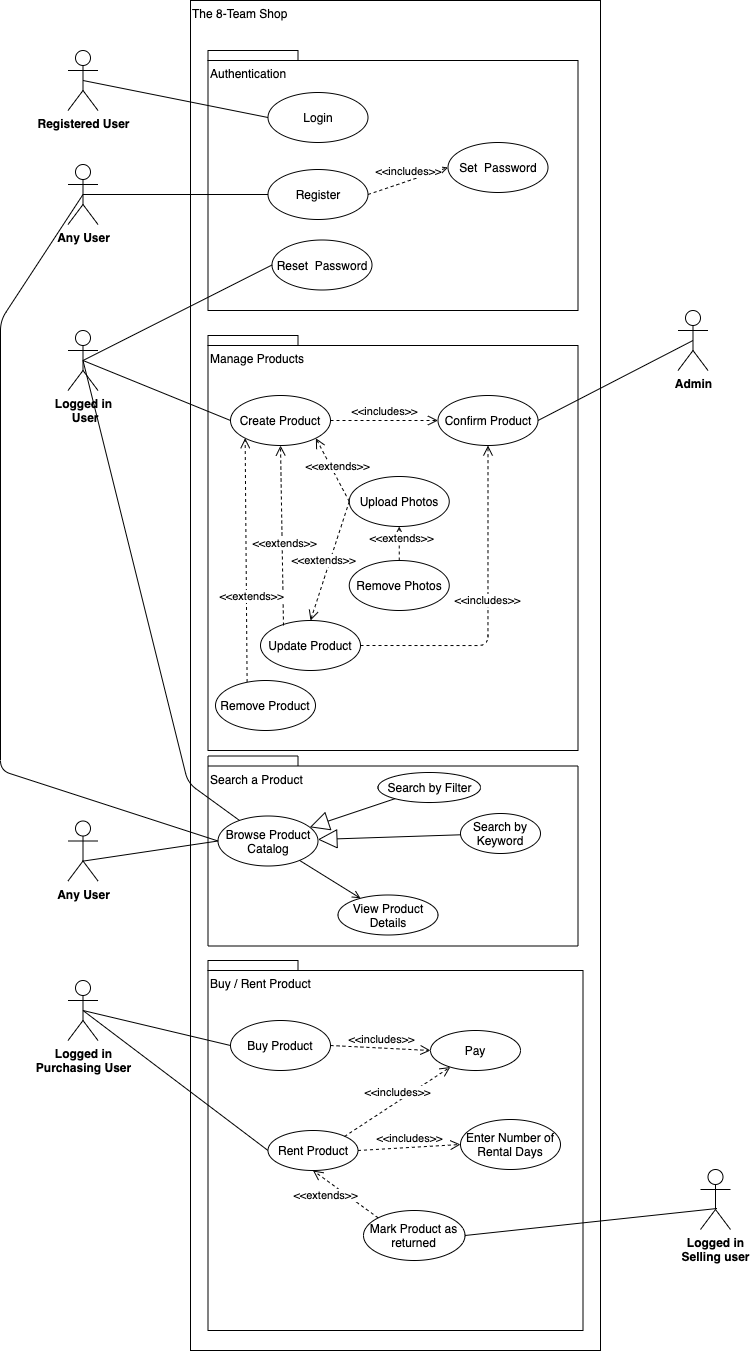

The diagram above was exported from draw.io. Its source (the exported page's mxGraphModel, read from the mxfile embedded in the PNG):
<mxGraphModel dx="1113" dy="800" grid="1" gridSize="10" guides="1" tooltips="1" connect="1" arrows="1" fold="1" page="1" pageScale="1" pageWidth="827" pageHeight="1169" math="0" shadow="0">
  <root>
    <mxCell id="0" />
    <mxCell id="1" parent="0" />
    <mxCell id="-W1V2_NueHoxq7CCv-6e-1" value="Logged in&lt;br&gt;&amp;nbsp;User" style="shape=umlActor;verticalLabelPosition=bottom;verticalAlign=top;html=1;fontStyle=1" parent="1" vertex="1">
      <mxGeometry x="117.5" y="730" width="30" height="60" as="geometry" />
    </mxCell>
    <mxCell id="-W1V2_NueHoxq7CCv-6e-2" value="Admin" style="shape=umlActor;verticalLabelPosition=bottom;verticalAlign=top;html=1;" parent="1" vertex="1">
      <mxGeometry x="577.5" y="562" width="30" height="60" as="geometry" />
    </mxCell>
    <mxCell id="-W1V2_NueHoxq7CCv-6e-9" value="The 8-Team Shop" style="rounded=0;whiteSpace=wrap;html=1;align=left;verticalAlign=top;" parent="1" vertex="1">
      <mxGeometry x="240" y="400" width="410" height="1350" as="geometry" />
    </mxCell>
    <mxCell id="-W1V2_NueHoxq7CCv-6e-27" value="&lt;span style=&quot;font-weight: normal&quot;&gt;Authentication&lt;/span&gt;" style="shape=folder;fontStyle=1;spacingTop=10;tabWidth=90;tabHeight=10;tabPosition=left;html=1;align=left;verticalAlign=top;" parent="1" vertex="1">
      <mxGeometry x="257.5" y="450" width="370" height="260" as="geometry" />
    </mxCell>
    <mxCell id="-W1V2_NueHoxq7CCv-6e-15" value="Login" style="ellipse;whiteSpace=wrap;html=1;align=center;" parent="1" vertex="1">
      <mxGeometry x="317.5" y="492" width="100" height="50" as="geometry" />
    </mxCell>
    <mxCell id="-W1V2_NueHoxq7CCv-6e-16" value="Register" style="ellipse;whiteSpace=wrap;html=1;align=center;" parent="1" vertex="1">
      <mxGeometry x="317.5" y="569" width="100" height="50" as="geometry" />
    </mxCell>
    <mxCell id="-W1V2_NueHoxq7CCv-6e-17" value="Reset &amp;nbsp;Password" style="ellipse;whiteSpace=wrap;html=1;align=center;" parent="1" vertex="1">
      <mxGeometry x="321.5" y="639.5" width="100" height="50" as="geometry" />
    </mxCell>
    <mxCell id="-W1V2_NueHoxq7CCv-6e-18" style="edgeStyle=orthogonalEdgeStyle;rounded=0;orthogonalLoop=1;jettySize=auto;html=1;exitX=0.5;exitY=1;exitDx=0;exitDy=0;" parent="1" source="-W1V2_NueHoxq7CCv-6e-16" target="-W1V2_NueHoxq7CCv-6e-16" edge="1">
      <mxGeometry relative="1" as="geometry" />
    </mxCell>
    <mxCell id="-W1V2_NueHoxq7CCv-6e-25" value="Set &amp;nbsp;Password" style="ellipse;whiteSpace=wrap;html=1;align=center;" parent="1" vertex="1">
      <mxGeometry x="497.5" y="542" width="100" height="50" as="geometry" />
    </mxCell>
    <mxCell id="-W1V2_NueHoxq7CCv-6e-26" value="&amp;lt;&amp;lt;includes&amp;gt;&amp;gt;" style="html=1;verticalAlign=bottom;endArrow=open;dashed=1;endSize=8;exitX=1;exitY=0.5;exitDx=0;exitDy=0;entryX=0;entryY=0.5;entryDx=0;entryDy=0;" parent="1" source="-W1V2_NueHoxq7CCv-6e-16" target="-W1V2_NueHoxq7CCv-6e-25" edge="1">
      <mxGeometry relative="1" as="geometry">
        <mxPoint x="377.5" y="642" as="sourcePoint" />
        <mxPoint x="477.5" y="677" as="targetPoint" />
      </mxGeometry>
    </mxCell>
    <mxCell id="-W1V2_NueHoxq7CCv-6e-30" value="&lt;span style=&quot;font-weight: 400&quot;&gt;Manage Products&lt;/span&gt;" style="shape=folder;fontStyle=1;spacingTop=10;tabWidth=90;tabHeight=10;tabPosition=left;html=1;align=left;verticalAlign=top;" parent="1" vertex="1">
      <mxGeometry x="257.5" y="735" width="370" height="415" as="geometry" />
    </mxCell>
    <mxCell id="-W1V2_NueHoxq7CCv-6e-34" style="edgeStyle=orthogonalEdgeStyle;rounded=0;orthogonalLoop=1;jettySize=auto;html=1;exitX=0.5;exitY=1;exitDx=0;exitDy=0;" parent="1" edge="1">
      <mxGeometry relative="1" as="geometry">
        <mxPoint x="398.75" y="917.5" as="sourcePoint" />
        <mxPoint x="398.75" y="917.5" as="targetPoint" />
      </mxGeometry>
    </mxCell>
    <mxCell id="-W1V2_NueHoxq7CCv-6e-41" value="" style="endArrow=none;html=1;entryX=0;entryY=0.5;entryDx=0;entryDy=0;exitX=0.5;exitY=0.5;exitDx=0;exitDy=0;exitPerimeter=0;" parent="1" source="-W1V2_NueHoxq7CCv-6e-1" target="-W1V2_NueHoxq7CCv-6e-17" edge="1">
      <mxGeometry width="50" height="50" relative="1" as="geometry">
        <mxPoint x="157.5" y="562.5" as="sourcePoint" />
        <mxPoint x="337.5" y="550" as="targetPoint" />
      </mxGeometry>
    </mxCell>
    <mxCell id="B8T7ndC_y8xVOWqMvM-P-1" value="Create Product" style="ellipse;whiteSpace=wrap;html=1;align=center;" parent="1" vertex="1">
      <mxGeometry x="280" y="795" width="100" height="50" as="geometry" />
    </mxCell>
    <mxCell id="B8T7ndC_y8xVOWqMvM-P-2" value="Confirm Product" style="ellipse;whiteSpace=wrap;html=1;align=center;" parent="1" vertex="1">
      <mxGeometry x="487.5" y="795" width="100" height="50" as="geometry" />
    </mxCell>
    <mxCell id="B8T7ndC_y8xVOWqMvM-P-3" value="Upload Photos" style="ellipse;whiteSpace=wrap;html=1;align=center;" parent="1" vertex="1">
      <mxGeometry x="398.75" y="876" width="100" height="50" as="geometry" />
    </mxCell>
    <mxCell id="B8T7ndC_y8xVOWqMvM-P-4" value="&amp;lt;&amp;lt;includes&amp;gt;&amp;gt;" style="html=1;verticalAlign=bottom;endArrow=open;dashed=1;endSize=8;exitX=1;exitY=0.5;exitDx=0;exitDy=0;" parent="1" source="B8T7ndC_y8xVOWqMvM-P-1" target="B8T7ndC_y8xVOWqMvM-P-2" edge="1">
      <mxGeometry relative="1" as="geometry">
        <mxPoint x="427.5" y="604" as="sourcePoint" />
        <mxPoint x="507.5" y="577" as="targetPoint" />
      </mxGeometry>
    </mxCell>
    <mxCell id="B8T7ndC_y8xVOWqMvM-P-5" value="&amp;lt;&amp;lt;extends&amp;gt;&amp;gt;" style="html=1;verticalAlign=bottom;endArrow=open;dashed=1;endSize=8;exitX=0;exitY=0.5;exitDx=0;exitDy=0;entryX=1;entryY=1;entryDx=0;entryDy=0;" parent="1" source="B8T7ndC_y8xVOWqMvM-P-3" target="B8T7ndC_y8xVOWqMvM-P-1" edge="1">
      <mxGeometry x="-0.1706" y="-2" relative="1" as="geometry">
        <mxPoint x="427.5" y="807.5" as="sourcePoint" />
        <mxPoint x="497.5" y="807.5" as="targetPoint" />
        <mxPoint y="1" as="offset" />
      </mxGeometry>
    </mxCell>
    <mxCell id="B8T7ndC_y8xVOWqMvM-P-6" value="Admin" style="shape=umlActor;verticalLabelPosition=bottom;verticalAlign=top;html=1;fontStyle=1" parent="1" vertex="1">
      <mxGeometry x="727.5" y="710" width="30" height="60" as="geometry" />
    </mxCell>
    <mxCell id="B8T7ndC_y8xVOWqMvM-P-9" value="" style="endArrow=none;html=1;entryX=0.5;entryY=0.5;entryDx=0;entryDy=0;entryPerimeter=0;exitX=1;exitY=0.5;exitDx=0;exitDy=0;" parent="1" source="B8T7ndC_y8xVOWqMvM-P-2" target="B8T7ndC_y8xVOWqMvM-P-6" edge="1">
      <mxGeometry width="50" height="50" relative="1" as="geometry">
        <mxPoint x="507.5" y="792.5" as="sourcePoint" />
        <mxPoint x="557.5" y="742.5" as="targetPoint" />
      </mxGeometry>
    </mxCell>
    <mxCell id="B8T7ndC_y8xVOWqMvM-P-11" value="Update Product" style="ellipse;whiteSpace=wrap;html=1;align=center;" parent="1" vertex="1">
      <mxGeometry x="310" y="1020" width="100" height="50" as="geometry" />
    </mxCell>
    <mxCell id="B8T7ndC_y8xVOWqMvM-P-12" value="Remove Product" style="ellipse;whiteSpace=wrap;html=1;align=center;" parent="1" vertex="1">
      <mxGeometry x="265" y="1080" width="100" height="50" as="geometry" />
    </mxCell>
    <mxCell id="B8T7ndC_y8xVOWqMvM-P-13" value="Remove Photos" style="ellipse;whiteSpace=wrap;html=1;align=center;" parent="1" vertex="1">
      <mxGeometry x="398.75" y="960" width="100" height="50" as="geometry" />
    </mxCell>
    <mxCell id="B8T7ndC_y8xVOWqMvM-P-19" value="" style="endArrow=none;html=1;entryX=0;entryY=0.5;entryDx=0;entryDy=0;exitX=0.5;exitY=0.5;exitDx=0;exitDy=0;exitPerimeter=0;" parent="1" target="B8T7ndC_y8xVOWqMvM-P-1" edge="1" source="-W1V2_NueHoxq7CCv-6e-1">
      <mxGeometry width="50" height="50" relative="1" as="geometry">
        <mxPoint x="137.5" y="762.5" as="sourcePoint" />
        <mxPoint x="331.5" y="674.5" as="targetPoint" />
      </mxGeometry>
    </mxCell>
    <mxCell id="vbpBB5yZS13llGWdF_DH-115" value="&lt;span style=&quot;font-weight: normal&quot;&gt;Search a Product&lt;/span&gt;" style="shape=folder;fontStyle=1;spacingTop=10;tabWidth=90;tabHeight=10;tabPosition=left;html=1;align=left;verticalAlign=top;" parent="1" vertex="1">
      <mxGeometry x="257.5" y="1155.5" width="370" height="190" as="geometry" />
    </mxCell>
    <mxCell id="vbpBB5yZS13llGWdF_DH-116" value="Browse Product Catalog" style="ellipse;whiteSpace=wrap;html=1;" parent="1" vertex="1">
      <mxGeometry x="267.5" y="1215.5" width="100" height="50" as="geometry" />
    </mxCell>
    <mxCell id="vbpBB5yZS13llGWdF_DH-117" value="Search by Keyword" style="ellipse;whiteSpace=wrap;html=1;" parent="1" vertex="1">
      <mxGeometry x="510" y="1213" width="80" height="40" as="geometry" />
    </mxCell>
    <mxCell id="vbpBB5yZS13llGWdF_DH-118" value="" style="endArrow=block;html=1;endFill=0;endSize=17;" parent="1" source="vbpBB5yZS13llGWdF_DH-117" target="vbpBB5yZS13llGWdF_DH-116" edge="1">
      <mxGeometry width="50" height="50" relative="1" as="geometry">
        <mxPoint x="385.40999999999997" y="1424.5" as="sourcePoint" />
        <mxPoint x="282.49709557973836" y="1337.9084099249533" as="targetPoint" />
      </mxGeometry>
    </mxCell>
    <mxCell id="vbpBB5yZS13llGWdF_DH-119" value="Search by Filter" style="ellipse;whiteSpace=wrap;html=1;" parent="1" vertex="1">
      <mxGeometry x="427.5" y="1172" width="102.5" height="30" as="geometry" />
    </mxCell>
    <mxCell id="vbpBB5yZS13llGWdF_DH-120" value="" style="endArrow=block;html=1;endFill=0;endSize=17;" parent="1" source="vbpBB5yZS13llGWdF_DH-119" target="vbpBB5yZS13llGWdF_DH-116" edge="1">
      <mxGeometry width="50" height="50" relative="1" as="geometry">
        <mxPoint x="486.46" y="1325.5" as="sourcePoint" />
        <mxPoint x="383.5470955797385" y="1238.9084099249533" as="targetPoint" />
      </mxGeometry>
    </mxCell>
    <mxCell id="vbpBB5yZS13llGWdF_DH-121" value="" style="endArrow=open;html=1;endFill=0;" parent="1" source="vbpBB5yZS13llGWdF_DH-116" target="vbpBB5yZS13llGWdF_DH-122" edge="1">
      <mxGeometry width="50" height="50" relative="1" as="geometry">
        <mxPoint x="467.5" y="1285.5" as="sourcePoint" />
        <mxPoint x="517.5" y="1235.5" as="targetPoint" />
      </mxGeometry>
    </mxCell>
    <mxCell id="vbpBB5yZS13llGWdF_DH-122" value="View Product Details" style="ellipse;whiteSpace=wrap;html=1;" parent="1" vertex="1">
      <mxGeometry x="387.5" y="1294.5" width="100" height="40" as="geometry" />
    </mxCell>
    <mxCell id="vbpBB5yZS13llGWdF_DH-123" value="" style="endArrow=none;html=1;entryX=0.5;entryY=0.5;entryDx=0;entryDy=0;entryPerimeter=0;" parent="1" source="vbpBB5yZS13llGWdF_DH-116" target="-W1V2_NueHoxq7CCv-6e-1" edge="1">
      <mxGeometry width="50" height="50" relative="1" as="geometry">
        <mxPoint x="467.5" y="1012.5" as="sourcePoint" />
        <mxPoint x="517.5" y="962.5" as="targetPoint" />
        <Array as="points">
          <mxPoint x="237.5" y="1182.5" />
        </Array>
      </mxGeometry>
    </mxCell>
    <mxCell id="R5CroW3MxddjJLC45MLW-1" value="&amp;lt;&amp;lt;extends&amp;gt;&amp;gt;" style="html=1;verticalAlign=bottom;endArrow=open;dashed=1;endSize=8;entryX=0.5;entryY=0;entryDx=0;entryDy=0;exitX=0;exitY=0.5;exitDx=0;exitDy=0;" edge="1" parent="1" source="B8T7ndC_y8xVOWqMvM-P-3" target="B8T7ndC_y8xVOWqMvM-P-11">
      <mxGeometry x="0.163" y="-3" relative="1" as="geometry">
        <mxPoint x="402.25" y="901" as="sourcePoint" />
        <mxPoint x="391.2499999999999" y="1019.9999999999998" as="targetPoint" />
        <mxPoint as="offset" />
      </mxGeometry>
    </mxCell>
    <mxCell id="R5CroW3MxddjJLC45MLW-2" value="&amp;lt;&amp;lt;extends&amp;gt;&amp;gt;" style="html=1;verticalAlign=bottom;endArrow=open;dashed=1;endSize=8;exitX=0.5;exitY=0;exitDx=0;exitDy=0;entryX=0.5;entryY=1;entryDx=0;entryDy=0;" edge="1" parent="1" source="B8T7ndC_y8xVOWqMvM-P-13" target="B8T7ndC_y8xVOWqMvM-P-3">
      <mxGeometry x="-0.1706" y="-2" relative="1" as="geometry">
        <mxPoint x="365.89466094067257" y="892.6776695296637" as="sourcePoint" />
        <mxPoint x="271.25" y="902.5" as="targetPoint" />
        <mxPoint y="1" as="offset" />
      </mxGeometry>
    </mxCell>
    <mxCell id="R5CroW3MxddjJLC45MLW-4" value="&amp;lt;&amp;lt;includes&amp;gt;&amp;gt;" style="html=1;verticalAlign=bottom;endArrow=open;dashed=1;endSize=8;exitX=1;exitY=0.5;exitDx=0;exitDy=0;entryX=0.5;entryY=1;entryDx=0;entryDy=0;edgeStyle=orthogonalEdgeStyle;" edge="1" parent="1" source="B8T7ndC_y8xVOWqMvM-P-11" target="B8T7ndC_y8xVOWqMvM-P-2">
      <mxGeometry relative="1" as="geometry">
        <mxPoint x="390" y="830" as="sourcePoint" />
        <mxPoint x="499.3549852139515" y="814.2464351929495" as="targetPoint" />
      </mxGeometry>
    </mxCell>
    <mxCell id="R5CroW3MxddjJLC45MLW-6" value="Registered User" style="shape=umlActor;verticalLabelPosition=bottom;verticalAlign=top;html=1;fontStyle=1" vertex="1" parent="1">
      <mxGeometry x="117.5" y="450" width="30" height="60" as="geometry" />
    </mxCell>
    <mxCell id="R5CroW3MxddjJLC45MLW-7" value="Any User" style="shape=umlActor;verticalLabelPosition=bottom;verticalAlign=top;html=1;fontStyle=1" vertex="1" parent="1">
      <mxGeometry x="117.5" y="564" width="30" height="60" as="geometry" />
    </mxCell>
    <mxCell id="R5CroW3MxddjJLC45MLW-8" value="" style="endArrow=none;html=1;exitX=0.5;exitY=0.5;exitDx=0;exitDy=0;exitPerimeter=0;entryX=0;entryY=0.5;entryDx=0;entryDy=0;" edge="1" parent="1" source="R5CroW3MxddjJLC45MLW-7" target="-W1V2_NueHoxq7CCv-6e-16">
      <mxGeometry width="50" height="50" relative="1" as="geometry">
        <mxPoint x="142.4999999999999" y="775" as="sourcePoint" />
        <mxPoint x="327.50000000000114" y="527.0000000000001" as="targetPoint" />
      </mxGeometry>
    </mxCell>
    <mxCell id="R5CroW3MxddjJLC45MLW-10" value="" style="endArrow=none;html=1;exitX=0.5;exitY=0.5;exitDx=0;exitDy=0;exitPerimeter=0;entryX=0;entryY=0.5;entryDx=0;entryDy=0;" edge="1" parent="1" source="R5CroW3MxddjJLC45MLW-6" target="-W1V2_NueHoxq7CCv-6e-15">
      <mxGeometry width="50" height="50" relative="1" as="geometry">
        <mxPoint x="94.99999999999989" y="640" as="sourcePoint" />
        <mxPoint x="327.50000000000114" y="604" as="targetPoint" />
      </mxGeometry>
    </mxCell>
    <mxCell id="R5CroW3MxddjJLC45MLW-12" value="&amp;lt;&amp;lt;extends&amp;gt;&amp;gt;" style="html=1;verticalAlign=bottom;endArrow=open;dashed=1;endSize=8;entryX=0.5;entryY=1;entryDx=0;entryDy=0;" edge="1" parent="1" target="B8T7ndC_y8xVOWqMvM-P-1">
      <mxGeometry x="-0.1706" y="-2" relative="1" as="geometry">
        <mxPoint x="333" y="1025" as="sourcePoint" />
        <mxPoint x="427.5" y="936" as="targetPoint" />
        <mxPoint y="1" as="offset" />
      </mxGeometry>
    </mxCell>
    <mxCell id="R5CroW3MxddjJLC45MLW-13" value="&amp;lt;&amp;lt;extends&amp;gt;&amp;gt;" style="html=1;verticalAlign=bottom;endArrow=open;dashed=1;endSize=8;exitX=0.316;exitY=0.03;exitDx=0;exitDy=0;entryX=0;entryY=1;entryDx=0;entryDy=0;exitPerimeter=0;" edge="1" parent="1" source="B8T7ndC_y8xVOWqMvM-P-12" target="B8T7ndC_y8xVOWqMvM-P-1">
      <mxGeometry x="-0.3688" y="-5" relative="1" as="geometry">
        <mxPoint x="342.5999999999999" y="1034.8" as="sourcePoint" />
        <mxPoint x="304.6446609406744" y="847.6776695296628" as="targetPoint" />
        <mxPoint as="offset" />
      </mxGeometry>
    </mxCell>
    <mxCell id="R5CroW3MxddjJLC45MLW-14" value="&lt;span style=&quot;font-weight: normal&quot;&gt;Buy / Rent Product&lt;/span&gt;" style="shape=folder;fontStyle=1;spacingTop=10;tabWidth=90;tabHeight=10;tabPosition=left;html=1;align=left;verticalAlign=top;" vertex="1" parent="1">
      <mxGeometry x="257.5" y="1360" width="375" height="370" as="geometry" />
    </mxCell>
    <mxCell id="R5CroW3MxddjJLC45MLW-15" value="Buy Product" style="ellipse;whiteSpace=wrap;html=1;align=center;" vertex="1" parent="1">
      <mxGeometry x="280" y="1420" width="100" height="50" as="geometry" />
    </mxCell>
    <mxCell id="R5CroW3MxddjJLC45MLW-16" value="Pay" style="ellipse;whiteSpace=wrap;html=1;" vertex="1" parent="1">
      <mxGeometry x="480" y="1430" width="90" height="40" as="geometry" />
    </mxCell>
    <mxCell id="R5CroW3MxddjJLC45MLW-17" value="Rent Product" style="ellipse;whiteSpace=wrap;html=1;" vertex="1" parent="1">
      <mxGeometry x="317.5" y="1530" width="90" height="40" as="geometry" />
    </mxCell>
    <mxCell id="R5CroW3MxddjJLC45MLW-18" value="Enter Number of Rental Days" style="ellipse;whiteSpace=wrap;html=1;" vertex="1" parent="1">
      <mxGeometry x="510" y="1519" width="100" height="50" as="geometry" />
    </mxCell>
    <mxCell id="R5CroW3MxddjJLC45MLW-19" value="Any User" style="shape=umlActor;verticalLabelPosition=bottom;verticalAlign=top;html=1;fontStyle=1" vertex="1" parent="1">
      <mxGeometry x="117.5" y="1220.5" width="30" height="60" as="geometry" />
    </mxCell>
    <mxCell id="R5CroW3MxddjJLC45MLW-20" value="" style="endArrow=none;html=1;entryX=0;entryY=0.5;entryDx=0;entryDy=0;exitX=0.483;exitY=0.67;exitDx=0;exitDy=0;exitPerimeter=0;" edge="1" parent="1" source="R5CroW3MxddjJLC45MLW-19" target="vbpBB5yZS13llGWdF_DH-116">
      <mxGeometry width="50" height="50" relative="1" as="geometry">
        <mxPoint x="160" y="1193" as="sourcePoint" />
        <mxPoint x="307.5" y="1253" as="targetPoint" />
      </mxGeometry>
    </mxCell>
    <mxCell id="R5CroW3MxddjJLC45MLW-21" value="&lt;b&gt;Logged in&lt;br&gt;Purchasing&amp;nbsp;User&lt;/b&gt;" style="shape=umlActor;verticalLabelPosition=bottom;verticalAlign=top;html=1;outlineConnect=0;" vertex="1" parent="1">
      <mxGeometry x="117.5" y="1380" width="30" height="60" as="geometry" />
    </mxCell>
    <mxCell id="R5CroW3MxddjJLC45MLW-22" value="&lt;b&gt;Logged in&lt;br&gt;Selling user&lt;/b&gt;" style="shape=umlActor;verticalLabelPosition=bottom;verticalAlign=top;html=1;outlineConnect=0;" vertex="1" parent="1">
      <mxGeometry x="750" y="1569" width="30" height="60" as="geometry" />
    </mxCell>
    <mxCell id="R5CroW3MxddjJLC45MLW-24" value="" style="endArrow=none;html=1;entryX=0;entryY=0.5;entryDx=0;entryDy=0;exitX=0.5;exitY=0.5;exitDx=0;exitDy=0;exitPerimeter=0;" edge="1" parent="1" source="R5CroW3MxddjJLC45MLW-21" target="R5CroW3MxddjJLC45MLW-15">
      <mxGeometry width="50" height="50" relative="1" as="geometry">
        <mxPoint x="180" y="1380" as="sourcePoint" />
        <mxPoint x="277.5" y="1250.5" as="targetPoint" />
      </mxGeometry>
    </mxCell>
    <mxCell id="R5CroW3MxddjJLC45MLW-25" value="" style="endArrow=none;html=1;exitX=0.55;exitY=0.65;exitDx=0;exitDy=0;exitPerimeter=0;entryX=1;entryY=0.5;entryDx=0;entryDy=0;" edge="1" parent="1" source="R5CroW3MxddjJLC45MLW-22" target="R5CroW3MxddjJLC45MLW-30">
      <mxGeometry width="50" height="50" relative="1" as="geometry">
        <mxPoint x="142.5" y="1420" as="sourcePoint" />
        <mxPoint x="200" y="1620" as="targetPoint" />
      </mxGeometry>
    </mxCell>
    <mxCell id="R5CroW3MxddjJLC45MLW-26" value="&amp;lt;&amp;lt;includes&amp;gt;&amp;gt;" style="html=1;verticalAlign=bottom;endArrow=open;dashed=1;endSize=8;entryX=0;entryY=0.5;entryDx=0;entryDy=0;exitX=1;exitY=0.5;exitDx=0;exitDy=0;" edge="1" parent="1" source="R5CroW3MxddjJLC45MLW-15" target="R5CroW3MxddjJLC45MLW-16">
      <mxGeometry relative="1" as="geometry">
        <mxPoint x="380" y="1445" as="sourcePoint" />
        <mxPoint x="467.5" y="1444.5" as="targetPoint" />
      </mxGeometry>
    </mxCell>
    <mxCell id="R5CroW3MxddjJLC45MLW-27" value="" style="endArrow=none;html=1;entryX=0;entryY=0.5;entryDx=0;entryDy=0;exitX=0.5;exitY=0.5;exitDx=0;exitDy=0;exitPerimeter=0;" edge="1" parent="1" source="R5CroW3MxddjJLC45MLW-21" target="R5CroW3MxddjJLC45MLW-17">
      <mxGeometry width="50" height="50" relative="1" as="geometry">
        <mxPoint x="142.5" y="1420" as="sourcePoint" />
        <mxPoint x="290" y="1455" as="targetPoint" />
      </mxGeometry>
    </mxCell>
    <mxCell id="R5CroW3MxddjJLC45MLW-28" value="&amp;lt;&amp;lt;includes&amp;gt;&amp;gt;" style="html=1;verticalAlign=bottom;endArrow=open;dashed=1;endSize=8;entryX=0;entryY=0.5;entryDx=0;entryDy=0;exitX=1;exitY=0.5;exitDx=0;exitDy=0;" edge="1" parent="1" source="R5CroW3MxddjJLC45MLW-17" target="R5CroW3MxddjJLC45MLW-18">
      <mxGeometry relative="1" as="geometry">
        <mxPoint x="390" y="1455" as="sourcePoint" />
        <mxPoint x="490" y="1460" as="targetPoint" />
      </mxGeometry>
    </mxCell>
    <mxCell id="R5CroW3MxddjJLC45MLW-29" value="&amp;lt;&amp;lt;includes&amp;gt;&amp;gt;" style="html=1;verticalAlign=bottom;endArrow=open;dashed=1;endSize=8;" edge="1" parent="1" target="R5CroW3MxddjJLC45MLW-16">
      <mxGeometry relative="1" as="geometry">
        <mxPoint x="394" y="1536" as="sourcePoint" />
        <mxPoint x="520" y="1554" as="targetPoint" />
      </mxGeometry>
    </mxCell>
    <mxCell id="R5CroW3MxddjJLC45MLW-30" value="Mark Product as returned" style="ellipse;whiteSpace=wrap;html=1;" vertex="1" parent="1">
      <mxGeometry x="413" y="1610" width="101.5" height="50" as="geometry" />
    </mxCell>
    <mxCell id="R5CroW3MxddjJLC45MLW-31" value="&amp;lt;&amp;lt;extends&amp;gt;&amp;gt;" style="html=1;verticalAlign=bottom;endArrow=open;dashed=1;endSize=8;entryX=0.5;entryY=1;entryDx=0;entryDy=0;exitX=0;exitY=0;exitDx=0;exitDy=0;" edge="1" parent="1" source="R5CroW3MxddjJLC45MLW-30" target="R5CroW3MxddjJLC45MLW-17">
      <mxGeometry x="0.2482" y="20" relative="1" as="geometry">
        <mxPoint x="417.50000000000296" y="1560" as="sourcePoint" />
        <mxPoint x="520" y="1554" as="targetPoint" />
        <mxPoint as="offset" />
      </mxGeometry>
    </mxCell>
    <mxCell id="R5CroW3MxddjJLC45MLW-33" value="" style="endArrow=none;html=1;exitX=0;exitY=0.5;exitDx=0;exitDy=0;entryX=0.5;entryY=0.5;entryDx=0;entryDy=0;entryPerimeter=0;" edge="1" parent="1" source="vbpBB5yZS13llGWdF_DH-116" target="R5CroW3MxddjJLC45MLW-7">
      <mxGeometry width="50" height="50" relative="1" as="geometry">
        <mxPoint x="298.99592258968846" y="1229.9602971602167" as="sourcePoint" />
        <mxPoint x="142.5" y="770" as="targetPoint" />
        <Array as="points">
          <mxPoint x="50" y="1170" />
          <mxPoint x="50" y="720" />
        </Array>
      </mxGeometry>
    </mxCell>
  </root>
</mxGraphModel>